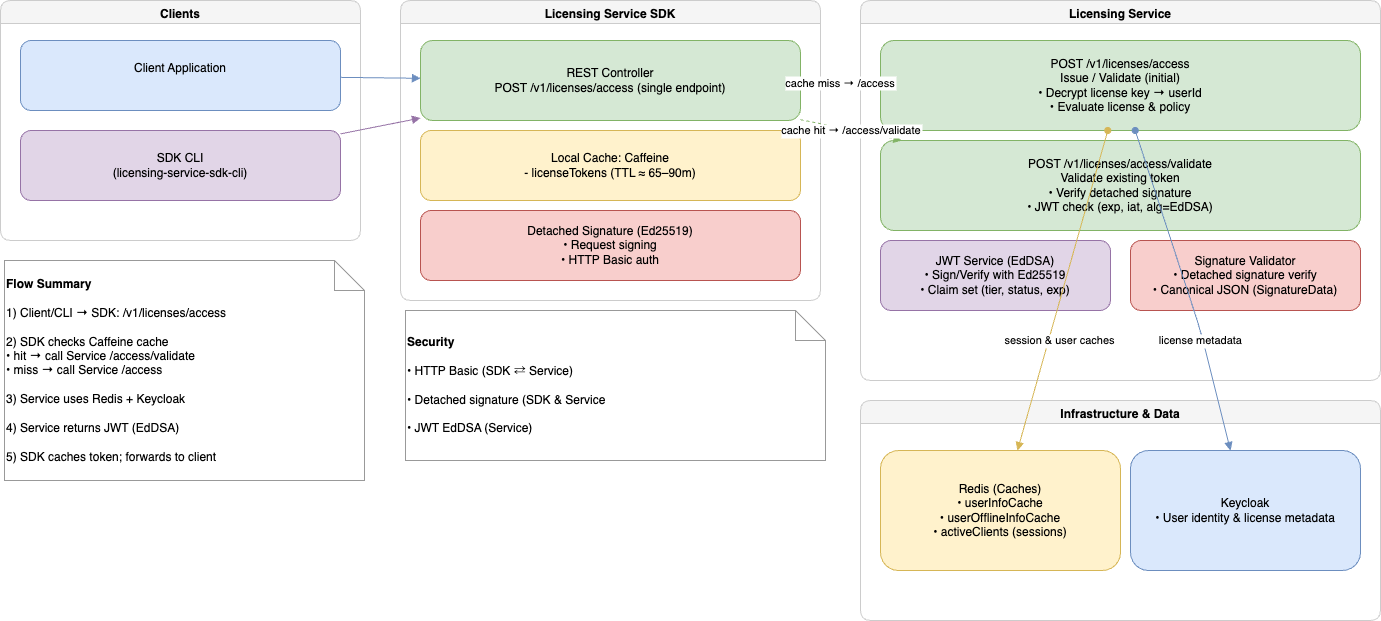

The diagram above was exported from draw.io. Its source (the exported page's mxGraphModel, read from the mxfile embedded in the PNG):
<mxGraphModel dx="1688" dy="991" grid="1" gridSize="10" guides="1" tooltips="1" connect="1" arrows="1" fold="1" page="1" pageScale="1" pageWidth="1920" pageHeight="1080" math="0" shadow="0">
  <root>
    <mxCell id="0" />
    <mxCell id="1" parent="0" />
    <mxCell id="gClients" value="Clients" style="swimlane;fontStyle=1;align=center;verticalAlign=top;fillColor=#f5f5f5;rounded=1;shadow=0;strokeColor=#cccccc;" parent="1" vertex="1">
      <mxGeometry x="20" y="20" width="360" height="240" as="geometry" />
    </mxCell>
    <mxCell id="clientApp" value="Client Application&#10;&lt;Java / Other&gt;" style="rounded=1;whiteSpace=wrap;html=1;fillColor=#dae8fc;strokeColor=#6c8ebf;" parent="gClients" vertex="1">
      <mxGeometry x="20" y="40" width="320" height="70" as="geometry" />
    </mxCell>
    <mxCell id="sdkCli" value="SDK CLI&#10;(licensing-service-sdk-cli)" style="rounded=1;whiteSpace=wrap;html=1;fillColor=#e1d5e7;strokeColor=#9673a6;" parent="gClients" vertex="1">
      <mxGeometry x="20" y="130" width="320" height="70" as="geometry" />
    </mxCell>
    <mxCell id="gSdk" value="Licensing Service SDK" style="swimlane;fontStyle=1;align=center;verticalAlign=top;fillColor=#f5f5f5;rounded=1;strokeColor=#cccccc;" parent="1" vertex="1">
      <mxGeometry x="420" y="20" width="420" height="300" as="geometry" />
    </mxCell>
    <mxCell id="sdkController" value="REST Controller&#10;POST /v1/licenses/access (single endpoint)" style="rounded=1;whiteSpace=wrap;html=1;fillColor=#d5e8d4;strokeColor=#82b366;" parent="gSdk" vertex="1">
      <mxGeometry x="20" y="40" width="380" height="80" as="geometry" />
    </mxCell>
    <mxCell id="sdkCache" value="Local Cache: Caffeine&#10;- licenseTokens (TTL ≈ 65–90m)" style="rounded=1;whiteSpace=wrap;html=1;fillColor=#fff2cc;strokeColor=#d6b656;" parent="gSdk" vertex="1">
      <mxGeometry x="20" y="130" width="380" height="70" as="geometry" />
    </mxCell>
    <mxCell id="sdkSig" value="Detached Signature (Ed25519)&#10;• Request signing&#10;• HTTP Basic auth" style="rounded=1;whiteSpace=wrap;html=1;fillColor=#f8cecc;strokeColor=#b85450;" parent="gSdk" vertex="1">
      <mxGeometry x="20" y="210" width="380" height="70" as="geometry" />
    </mxCell>
    <mxCell id="gService" value="Licensing Service" style="swimlane;fontStyle=1;align=center;verticalAlign=top;fillColor=#f5f5f5;rounded=1;strokeColor=#cccccc;" parent="1" vertex="1">
      <mxGeometry x="880" y="20" width="520" height="380" as="geometry" />
    </mxCell>
    <mxCell id="svcIssue" value="POST /v1/licenses/access&#10;Issue / Validate (initial)&#10;• Decrypt license key → userId&#10;• Evaluate license &amp; policy" style="rounded=1;whiteSpace=wrap;html=1;fillColor=#d5e8d4;strokeColor=#82b366;" parent="gService" vertex="1">
      <mxGeometry x="20" y="40" width="480" height="90" as="geometry" />
    </mxCell>
    <mxCell id="svcValidate" value="POST /v1/licenses/access/validate&#10;Validate existing token&#10;• Verify detached signature&#10;• JWT check (exp, iat, alg=EdDSA)" style="rounded=1;whiteSpace=wrap;html=1;fillColor=#d5e8d4;strokeColor=#82b366;" parent="gService" vertex="1">
      <mxGeometry x="20" y="140" width="480" height="90" as="geometry" />
    </mxCell>
    <mxCell id="svcJwt" value="JWT Service (EdDSA)&#10;• Sign/Verify with Ed25519&#10;• Claim set (tier, status, exp)" style="rounded=1;whiteSpace=wrap;html=1;fillColor=#e1d5e7;strokeColor=#9673a6;" parent="gService" vertex="1">
      <mxGeometry x="20" y="240" width="230" height="70" as="geometry" />
    </mxCell>
    <mxCell id="svcSigVal" value="Signature Validator&#10;• Detached signature verify&#10;• Canonical JSON (SignatureData)" style="rounded=1;whiteSpace=wrap;html=1;fillColor=#f8cecc;strokeColor=#b85450;" parent="gService" vertex="1">
      <mxGeometry x="270" y="240" width="230" height="70" as="geometry" />
    </mxCell>
    <mxCell id="gInfra" value="Infrastructure &amp; Data" style="swimlane;fontStyle=1;align=center;verticalAlign=top;fillColor=#f5f5f5;rounded=1;strokeColor=#cccccc;" parent="1" vertex="1">
      <mxGeometry x="880" y="420" width="520" height="220" as="geometry" />
    </mxCell>
    <mxCell id="redis" value="Redis (Caches)&#10;• userInfoCache&#10;• userOfflineInfoCache&#10;• activeClients (sessions)" style="rounded=1;whiteSpace=wrap;html=1;fillColor=#fff2cc;strokeColor=#d6b656;" parent="gInfra" vertex="1">
      <mxGeometry x="20" y="50" width="240" height="120" as="geometry" />
    </mxCell>
    <mxCell id="keycloak" value="Keycloak&#10;• User identity &amp; license metadata" style="rounded=1;whiteSpace=wrap;html=1;fillColor=#dae8fc;strokeColor=#6c8ebf;" parent="gInfra" vertex="1">
      <mxGeometry x="270" y="50" width="230" height="120" as="geometry" />
    </mxCell>
    <mxCell id="note1" value="&lt;b&gt;Flow Summary&lt;/b&gt;&lt;div&gt;&lt;span style=&quot;background-color: transparent; color: light-dark(rgb(0, 0, 0), rgb(255, 255, 255));&quot;&gt;&lt;br&gt;&lt;/span&gt;&lt;/div&gt;&lt;div&gt;&lt;span style=&quot;background-color: transparent; color: light-dark(rgb(0, 0, 0), rgb(255, 255, 255));&quot;&gt;1) Client/CLI → SDK: /v1/licenses/access&lt;/span&gt;&lt;div&gt;&lt;br&gt;&lt;div&gt;2) SDK checks Caffeine cache&lt;br&gt;   • hit → call Service /access/validate&lt;br&gt;   • miss → call Service /access&lt;/div&gt;&lt;div&gt;&lt;br&gt;&lt;/div&gt;&lt;div&gt;3) Service uses Redis + Keycloak&lt;br&gt;&lt;br&gt;&lt;/div&gt;&lt;div&gt;4) Service returns JWT (EdDSA)&lt;br&gt;&lt;br&gt;&lt;/div&gt;&lt;div&gt;5) SDK caches token; forwards to client&lt;/div&gt;&lt;/div&gt;&lt;/div&gt;" style="shape=note;whiteSpace=wrap;html=1;rounded=1;fillColor=#ffffff;strokeColor=#999999;align=left;" parent="1" vertex="1">
      <mxGeometry x="24" y="280" width="360" height="220" as="geometry" />
    </mxCell>
    <mxCell id="e1" style="endArrow=block;strokeColor=#6c8ebf;" parent="1" source="clientApp" target="sdkController" edge="1">
      <mxGeometry relative="1" as="geometry" />
    </mxCell>
    <mxCell id="e2" style="endArrow=block;strokeColor=#9673a6;" parent="1" source="sdkCli" target="sdkController" edge="1">
      <mxGeometry relative="1" as="geometry" />
    </mxCell>
    <mxCell id="e3" value="cache miss → /access" style="endArrow=block;strokeColor=#82b366;dashed=0;" parent="1" source="sdkController" target="svcIssue" edge="1">
      <mxGeometry relative="1" as="geometry" />
    </mxCell>
    <mxCell id="e4" value="cache hit → /access/validate" style="endArrow=block;strokeColor=#82b366;dashed=1;" parent="1" source="sdkController" target="svcValidate" edge="1">
      <mxGeometry relative="1" as="geometry" />
    </mxCell>
    <mxCell id="e5" value="session &amp; user caches" style="endArrow=block;startArrow=oval;strokeColor=#d6b656;" parent="1" source="svcIssue" target="redis" edge="1">
      <mxGeometry x="0.2929" y="12" relative="1" as="geometry">
        <mxPoint x="-1" as="offset" />
      </mxGeometry>
    </mxCell>
    <mxCell id="e6" value="license metadata" style="endArrow=block;startArrow=oval;strokeColor=#6c8ebf;" parent="1" source="svcIssue" target="keycloak" edge="1">
      <mxGeometry x="0.3176" y="-2" relative="1" as="geometry">
        <Array as="points">
          <mxPoint x="1220" y="350" />
        </Array>
        <mxPoint as="offset" />
      </mxGeometry>
    </mxCell>
    <mxCell id="sec1" value="&lt;b&gt;Security&lt;/b&gt;&lt;div&gt;&lt;b&gt;&lt;br&gt;&lt;/b&gt;• HTTP Basic (SDK ⇄ Service)&lt;div&gt;&lt;br&gt;•&amp;nbsp;&lt;span style=&quot;background-color: transparent; color: light-dark(rgb(0, 0, 0), rgb(255, 255, 255));&quot;&gt;Detached signature (SDK &amp;amp; Service&lt;/span&gt;&lt;/div&gt;&lt;div&gt;&lt;span style=&quot;background-color: transparent; color: light-dark(rgb(0, 0, 0), rgb(255, 255, 255));&quot;&gt;&lt;br&gt;&lt;/span&gt;&lt;/div&gt;&lt;div&gt;• JWT EdDSA (Service)&lt;/div&gt;&lt;/div&gt;" style="shape=note;whiteSpace=wrap;html=1;rounded=1;fillColor=#ffffff;strokeColor=#999999;align=left;" parent="1" vertex="1">
      <mxGeometry x="425" y="330" width="420" height="150" as="geometry" />
    </mxCell>
  </root>
</mxGraphModel>